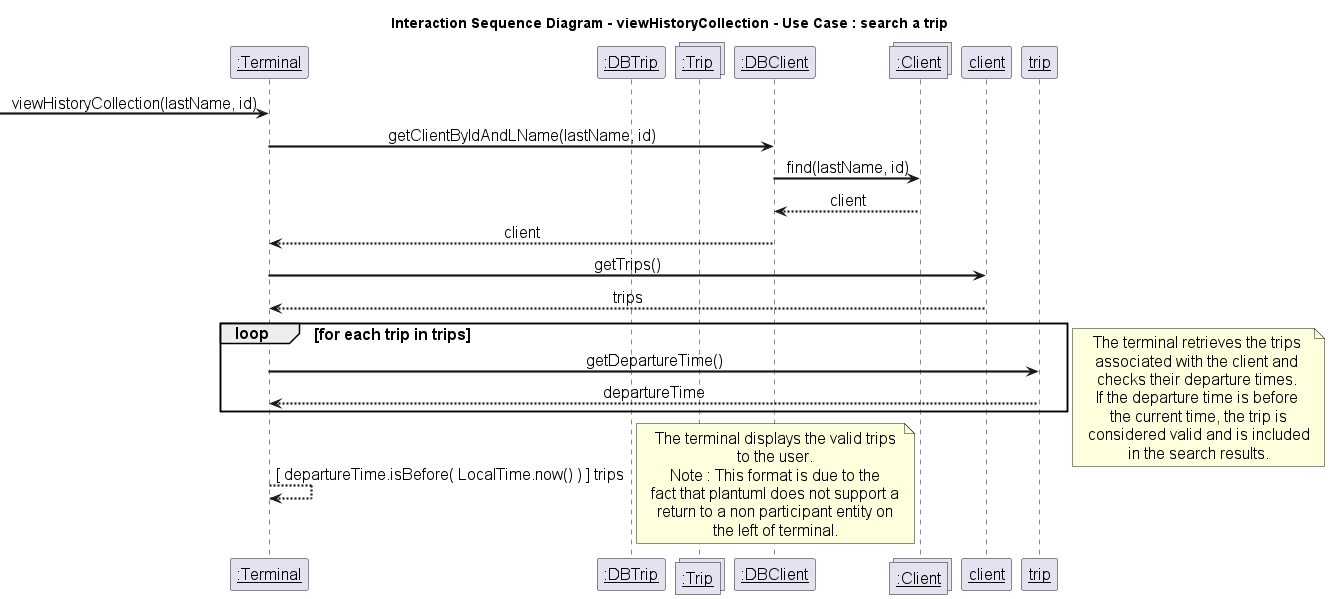

The diagram above was rendered by PlantUML. Its source (embedded in the PNG):
@startuml viewHistoryCollection Interaction Sequence Diagram
title "Interaction Sequence Diagram - viewHistoryCollection - Use Case : search a trip"
skinparam DefaultFontName Arial
skinparam DefaultFontSize 16
skinparam DefaultFontStyle bold
skinparam ArrowThickness 2.2
skinparam sequenceMessageAlign center
skinparam noteTextAlignment center
skinparam sequenceParticipant underline
hide empty members

participant ":Terminal" as terminal
participant ":DBTrip" as dbtr
collections ":Trip" as tripM
participant ":DBClient" as dbcl
collections ":Client" as clientM

->terminal:viewHistoryCollection(lastName, id)
terminal->dbcl:getClientByIdAndLName(lastName, id)
dbcl->clientM:find(lastName, id)
clientM-->dbcl:client
dbcl-->terminal:client
terminal->client :getTrips()
client -->terminal:trips
loop for each trip in trips
    terminal->trip:getDepartureTime()
    trip -->terminal:departureTime
end

note right
    The terminal retrieves the trips 
    associated with the client and 
    checks their departure times. 
    If the departure time is before 
    the current time, the trip is
    considered valid and is included
    in the search results.
endnote

terminal --> terminal: [ departureTime.isBefore( LocalTime.now() ) ] trips

note right
    The terminal displays the valid trips
    to the user.
    Note : This format is due to the
    fact that plantuml does not support a
    return to a non participant entity on
    the left of terminal.
endnote

@enduml